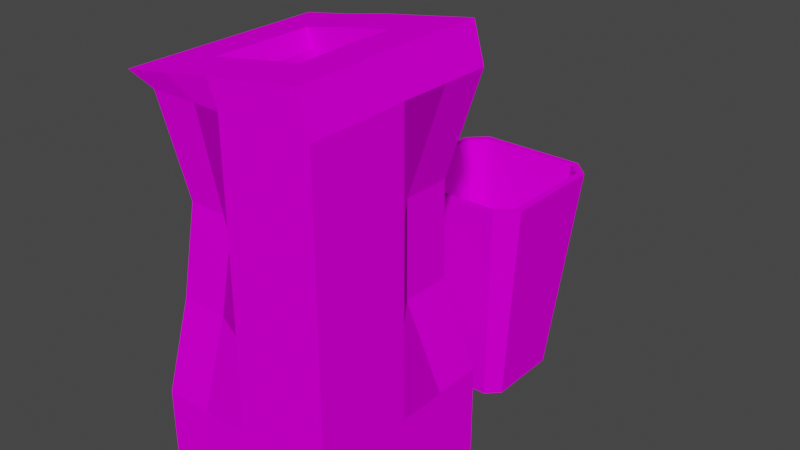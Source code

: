 # Source: Bins.blend  (saved by Blender 2.92.15; exported with 4.5.12 LTS)
import bpy
from mathutils import Matrix  # noqa: F401  (used for matrix-valued properties, if any)

bpy.ops.wm.read_factory_settings(use_empty=True)
scene = bpy.context.scene
scene.name = 'Scene'

# ---- collections
col_collection = bpy.data.collections.new('Collection'); scene.collection.children.link(col_collection)

# ---- images (referenced by path relative to the original .blend; pixels are not part of the script)
import os
ASSET_DIR = os.environ.get("B2B_ASSET_DIR", "")  # directory of the original .blend (textures are referenced by path, not embedded)
HERE = os.path.dirname(os.path.abspath(__file__))  # packed textures are extracted next to this script under _unpacked/

def load_image(name, relpath, width, height, colorspace="sRGB"):
    """Load a texture the original file referenced (path relative to the .blend, or extracted next to this script)."""
    p = next((c for c in (os.path.join(HERE, relpath), os.path.join(ASSET_DIR, relpath)) if relpath and os.path.exists(c)), "")
    if p:
        img = bpy.data.images.load(p, check_existing=True)
        img.name = name
    else:  # same state as the original file: an image datablock whose file is absent (Cycles renders it pink)
        img = bpy.data.images.new(name, width, height)
        img.source = "FILE"
        img.filepath = "//" + (relpath or name)
    img.colorspace_settings.name = colorspace
    return img
img_smallbin_texture_png = load_image('SmallBin_Texture.png', 'SmallBin_Texture.png', 1024, 1024, 'sRGB')
img_bigbin_texture_png = load_image('BigBin_Texture.png', 'BigBin_Texture.png', 1024, 1024, 'sRGB')

# ---- materials (node trees are filled in below, after node groups)
mat_smallbin_material = bpy.data.materials.new('SmallBin_Material')
mat_smallbin_material.use_transparent_shadow = False
mat_bigbin_material = bpy.data.materials.new('BigBin_Material')
mat_bigbin_material.use_transparent_shadow = False
mat_bigbin_b_material = bpy.data.materials.new('BigBin_B_Material')
mat_bigbin_b_material.use_transparent_shadow = False

# ---- material node trees
mat_smallbin_material.use_nodes = True; mat_smallbin_material.node_tree.nodes.clear()
_N = mat_smallbin_material.node_tree.nodes; _L = mat_smallbin_material.node_tree.links
n0 = _N.new('ShaderNodeOutputMaterial'); n0.name = 'Material Output'; n0.location = (300, 300)
n1 = _N.new('ShaderNodeBsdfDiffuse'); n1.name = 'Diffuse BSDF'; n1.location = (27, 224)
n2 = _N.new('ShaderNodeTexImage'); n2.name = 'Image Texture'; n2.location = (-296, 269)
n2.image = img_smallbin_texture_png
n2.interpolation = 'Closest'
_L.new(n1.outputs[0], n0.inputs[0])
_L.new(n2.outputs[0], n1.inputs[0])
n0.is_active_output = True
mat_bigbin_material.use_nodes = True; mat_bigbin_material.node_tree.nodes.clear()
_N = mat_bigbin_material.node_tree.nodes; _L = mat_bigbin_material.node_tree.links
n0 = _N.new('ShaderNodeOutputMaterial'); n0.name = 'Material Output'; n0.location = (300, 300)
n1 = _N.new('ShaderNodeBsdfDiffuse'); n1.name = 'Diffuse BSDF'; n1.location = (60, 257)
n2 = _N.new('ShaderNodeTexImage'); n2.name = 'Image Texture'; n2.location = (-280, 247)
n2.image = img_bigbin_texture_png
n2.interpolation = 'Closest'
_L.new(n1.outputs[0], n0.inputs[0])
_L.new(n2.outputs[0], n1.inputs[0])
n0.is_active_output = True
mat_bigbin_b_material.use_nodes = True; mat_bigbin_b_material.node_tree.nodes.clear()
_N = mat_bigbin_b_material.node_tree.nodes; _L = mat_bigbin_b_material.node_tree.links
n0 = _N.new('ShaderNodeOutputMaterial'); n0.name = 'Material Output'; n0.location = (300, 300)
n1 = _N.new('ShaderNodeBsdfDiffuse'); n1.name = 'Diffuse BSDF'; n1.location = (27, 245)
n2 = _N.new('ShaderNodeTexImage'); n2.name = 'Image Texture'; n2.location = (-322, 239)
n2.image = img_bigbin_texture_png
n2.interpolation = 'Closest'
_L.new(n2.outputs[0], n1.inputs[0])
_L.new(n1.outputs[0], n0.inputs[0])
n0.is_active_output = True

# ---- world
world_world = bpy.data.worlds.new('World'); scene.world = world_world
world_world.use_nodes = True; world_world.node_tree.nodes.clear()
_N = world_world.node_tree.nodes; _L = world_world.node_tree.links
n0 = _N.new('ShaderNodeOutputWorld'); n0.name = 'World Output'; n0.location = (300, 300)
n1 = _N.new('ShaderNodeBackground'); n1.name = 'Background'; n1.location = (10, 300)
n1.inputs[0].default_value = (0.05088, 0.05088, 0.05088, 1.0)
_L.new(n1.outputs[0], n0.inputs[0])
n0.is_active_output = True
world_world.color = (0.05088, 0.05088, 0.05088)
world_world.use_sun_shadow = False
world_world.sun_shadow_jitter_overblur = 0.0

# ---- meshes
me_mesh = bpy.data.meshes.new('Mesh')
me_mesh.from_pydata([(-2.046, -2.743, 0.0), (2.046, -2.743, 0.0), (-2.743, 2.046, 0.0), (2.743, 2.046, 0.0), (-2.937, -3.937, 11.81), (3.937, -2.937, 11.81), (-3.937, 2.937, 11.81), (2.937, 3.937, 11.81), (-2.743, -2.046, 0.0), (2.743, -2.046, 0.0), (-2.046, 2.743, 0.0), (2.046, 2.743, 0.0), (-3.937, -2.937, 11.81), (2.937, -3.937, 11.81), (-2.937, 3.937, 11.81), (3.937, 2.937, 11.81), (-2.774, -3.543, 11.81), (2.774, -3.543, 11.81), (3.543, -2.774, 11.81), (3.543, 2.774, 11.81), (2.774, 3.543, 11.81), (-2.774, 3.543, 11.81), (-3.543, 2.774, 11.81), (-3.543, -2.774, 11.81), (-1.933, -2.469, 1.969), (1.933, -2.469, 1.969), (2.469, -1.933, 1.969), (2.469, 1.933, 1.969), (1.933, 2.469, 1.969), (-1.933, 2.469, 1.969), (-2.469, 1.933, 1.969), (-2.469, -1.933, 1.969)], [], [(8, 2, 10), (10, 11, 3), (8, 10, 3), (3, 9, 1), (8, 3, 1), (0, 8, 1), (24, 25, 26), (26, 27, 28), (24, 26, 28), (28, 29, 30), (24, 28, 30), (31, 24, 30), (0, 1, 13), (13, 4, 0), (9, 3, 15), (15, 5, 9), (11, 10, 14), (14, 7, 11), (2, 8, 12), (12, 6, 2), (1, 9, 5), (5, 13, 1), (4, 12, 8), (8, 0, 4), (3, 11, 7), (7, 15, 3), (10, 2, 6), (6, 14, 10), (4, 13, 17), (17, 16, 4), (13, 5, 18), (18, 17, 13), (5, 15, 19), (19, 18, 5), (15, 7, 20), (20, 19, 15), (7, 14, 21), (21, 20, 7), (14, 6, 22), (22, 21, 14), (6, 12, 23), (23, 22, 6), (12, 4, 16), (16, 23, 12), (16, 17, 25), (25, 24, 16), (17, 18, 26), (26, 25, 17), (18, 19, 27), (27, 26, 18), (19, 20, 28), (28, 27, 19), (20, 21, 29), (29, 28, 20), (21, 22, 30), (30, 29, 21), (22, 23, 31), (31, 30, 22), (23, 16, 24), (24, 31, 23)])
me_mesh.polygons.foreach_set('use_smooth', [True] * 60)
_k = set([(0, 1), (0, 4), (0, 8), (1, 9), (1, 13), (2, 6), (2, 8), (2, 10), (3, 9), (3, 11), (3, 15), (4, 12), (4, 13), (5, 9), (5, 13), (5, 15), (6, 12), (6, 14), (7, 11), (7, 14), (7, 15), (8, 12), (10, 11), (10, 14), (16, 17), (16, 23), (16, 24), (17, 18), (17, 25), (18, 19), (18, 26), (19, 20), (19, 27), (20, 21), (20, 28), (21, 22), (21, 29), (22, 23), (22, 30), (23, 31), (24, 25), (24, 31), (25, 26), (26, 27), (27, 28), (28, 29), (29, 30), (30, 31)])
me_mesh.attributes.new('sharp_edge', 'BOOLEAN', 'EDGE').data.foreach_set('value', [ (min(e.vertices), max(e.vertices)) in _k for e in me_mesh.edges])
_uv = me_mesh.uv_layers.new(name='UVChannel_1')
_uv.uv.foreach_set('vector', [0.4821, 0.146, 0.4821, 0.854, 0.4225, 0.9745, 0.4225, 0.9745, 0.07217, 0.9745, 0.01254, 0.854, 0.4821, 0.146, 0.4225, 0.9745, 0.01254, 0.854, 0.01254, 0.854, 0.01254, 0.146, 0.07217, 0.02545, 0.4821, 0.146, 0.01254, 0.854, 0.07217, 0.02545, 0.4225, 0.02545, 0.4821, 0.146, 0.07217, 0.02545, 0.07217, 0.02545, 0.4225, 0.02545, 0.4821, 0.146, 0.4821, 0.146, 0.4821, 0.854, 0.4225, 0.9745, 0.07217, 0.02545, 0.4821, 0.146, 0.4225, 0.9745, 0.4225, 0.9745, 0.07217, 0.9745, 0.01254, 0.854, 0.07217, 0.02545, 0.4225, 0.9745, 0.01254, 0.854, 0.01254, 0.146, 0.07217, 0.02545, 0.01254, 0.854, 0.07217, 0.02545, 0.4225, 0.02545, 0.4225, 0.9745, 0.4225, 0.9745, 0.07217, 0.9745, 0.07217, 0.02545, 0.07217, 0.02545, 0.4225, 0.02545, 0.4225, 0.9745, 0.4225, 0.9745, 0.07217, 0.9745, 0.07217, 0.02545, 0.07217, 0.02545, 0.4225, 0.02545, 0.4225, 0.9745, 0.4225, 0.9745, 0.07217, 0.9745, 0.07217, 0.02545, 0.07217, 0.02545, 0.4225, 0.02545, 0.4225, 0.9745, 0.4225, 0.9745, 0.07217, 0.9745, 0.07217, 0.02545, 0.01595, 0.02545, 0.07217, 0.02545, 0.07217, 0.9745, 0.07217, 0.9745, 0.01595, 0.9745, 0.01595, 0.02545, 0.4787, 0.9745, 0.4225, 0.9745, 0.4225, 0.02545, 0.4225, 0.02545, 0.4787, 0.02545, 0.4787, 0.9745, 0.01595, 0.02545, 0.07217, 0.02545, 0.07217, 0.9745, 0.07217, 0.9745, 0.01595, 0.9745, 0.01595, 0.02545, 0.01595, 0.02545, 0.07217, 0.02545, 0.07217, 0.9745, 0.07217, 0.9745, 0.01595, 0.9745, 0.01595, 0.02545, 0.07217, 0.02545, 0.4225, 0.02545, 0.4225, 0.02545, 0.4225, 0.02545, 0.07217, 0.02545, 0.07217, 0.02545, 0.4225, 0.02545, 0.4821, 0.146, 0.4821, 0.146, 0.4821, 0.146, 0.4225, 0.02545, 0.4225, 0.02545, 0.4821, 0.146, 0.4821, 0.854, 0.4821, 0.854, 0.4821, 0.854, 0.4821, 0.146, 0.4821, 0.146, 0.4821, 0.854, 0.4225, 0.9745, 0.4225, 0.9745, 0.4225, 0.9745, 0.4821, 0.854, 0.4821, 0.854, 0.4225, 0.9745, 0.07217, 0.9745, 0.07217, 0.9745, 0.07217, 0.9745, 0.4225, 0.9745, 0.4225, 0.9745, 0.07217, 0.9745, 0.01254, 0.854, 0.01254, 0.854, 0.01254, 0.854, 0.07217, 0.9745, 0.07217, 0.9745, 0.01254, 0.854, 0.01254, 0.146, 0.01254, 0.146, 0.01254, 0.146, 0.01254, 0.854, 0.01254, 0.854, 0.01254, 0.146, 0.07217, 0.02545, 0.07217, 0.02545, 0.07217, 0.02545, 0.01254, 0.146, 0.01254, 0.146, 0.07217, 0.02545, 0.4225, 0.02545, 0.4225, 0.02545, 0.4225, 0.02545, 0.07217, 0.02545, 0.07217, 0.02545, 0.4225, 0.02545, 0.4821, 0.146, 0.4821, 0.146, 0.4821, 0.146, 0.4225, 0.02545, 0.4225, 0.02545, 0.4821, 0.146, 0.4821, 0.854, 0.4821, 0.854, 0.4821, 0.854, 0.4821, 0.146, 0.4821, 0.146, 0.4821, 0.854, 0.4225, 0.9745, 0.4225, 0.9745, 0.4225, 0.9745, 0.4821, 0.854, 0.4821, 0.854, 0.4225, 0.9745, 0.07217, 0.9745, 0.07217, 0.9745, 0.07217, 0.9745, 0.4225, 0.9745, 0.4225, 0.9745, 0.07217, 0.9745, 0.01254, 0.854, 0.01254, 0.854, 0.01254, 0.854, 0.07217, 0.9745, 0.07217, 0.9745, 0.01254, 0.854, 0.01254, 0.146, 0.01254, 0.146, 0.01254, 0.146, 0.01254, 0.854, 0.01254, 0.854, 0.01254, 0.146, 0.07217, 0.02545, 0.07217, 0.02545, 0.07217, 0.02545, 0.01254, 0.146, 0.01254, 0.146])
me_mesh.materials.append(mat_smallbin_material)
me_mesh.use_remesh_fix_poles = True
me_mesh.use_remesh_preserve_attributes = False
me_mesh.use_mirror_vertex_groups = False
me_mesh.update()
me_mesh.normals_split_custom_set([tuple(v) for v in zip(*[iter([0.0, 0.0, -1.0, 0.0, 0.0, -1.0, 0.0, 0.0, -1.0, 0.0, 0.0, -1.0, 0.0, 0.0, -1.0, 0.0, 0.0, -1.0, 0.0, 0.0, -1.0, 0.0, 0.0, -1.0, 0.0, 0.0, -1.0, 0.0, 0.0, -1.0, 0.0, 0.0, -1.0, 0.0, 0.0, -1.0, 0.0, 0.0, -1.0, 0.0, 0.0, -1.0, 0.0, 0.0, -1.0, 0.0, 0.0, -1.0, 0.0, 0.0, -1.0, 0.0, 0.0, -1.0, 0.0, 0.0, 1.0, 0.0, 0.0, 1.0, 0.0, 0.0, 1.0, 0.0, 0.0, 1.0, 0.0, 0.0, 1.0, 0.0, 0.0, 1.0, 0.0, 0.0, 1.0, 0.0, 0.0, 1.0, 0.0, 0.0, 1.0, 0.0, 0.0, 1.0, 0.0, 0.0, 1.0, 0.0, 0.0, 1.0, 0.0, 0.0, 1.0, 0.0, 0.0, 1.0, 0.0, 0.0, 1.0, 0.0, 0.0, 1.0, 0.0, 0.0, 1.0, 0.0, 0.0, 1.0, 0.0, -0.9949, -0.1006, 0.0, -0.9949, -0.1006, 0.0, -0.9949, -0.1006, 0.0, -0.9949, -0.1006, 0.0, -0.9949, -0.1006, 0.0, -0.9949, -0.1006, 0.9949, 0.0, -0.1006, 0.9949, 0.0, -0.1006, 0.9949, 0.0, -0.1006, 0.9949, 0.0, -0.1006, 0.9949, 0.0, -0.1006, 0.9949, 0.0, -0.1006, 0.0, 0.9949, -0.1006, 0.0, 0.9949, -0.1006, 0.0, 0.9949, -0.1006, 0.0, 0.9949, -0.1006, 0.0, 0.9949, -0.1006, 0.0, 0.9949, -0.1006, -0.9949, 0.0, -0.1006, -0.9949, 0.0, -0.1006, -0.9949, 0.0, -0.1006, -0.9949, 0.0, -0.1006, -0.9949, 0.0, -0.1006, -0.9949, 0.0, -0.1006, 0.7017, -0.7017, -0.1239, 0.7017, -0.7017, -0.1239, 0.7017, -0.7017, -0.1239, 0.7017, -0.7017, -0.1239, 0.7017, -0.7017, -0.1239, 0.7017, -0.7017, -0.1239, -0.7017, -0.7017, -0.1239, -0.7017, -0.7017, -0.1239, -0.7017, -0.7017, -0.1239, -0.7017, -0.7017, -0.1239, -0.7017, -0.7017, -0.1239, -0.7017, -0.7017, -0.1239, 0.7017, 0.7017, -0.1239, 0.7017, 0.7017, -0.1239, 0.7017, 0.7017, -0.1239, 0.7017, 0.7017, -0.1239, 0.7017, 0.7017, -0.1239, 0.7017, 0.7017, -0.1239, -0.7017, 0.7017, -0.1239, -0.7017, 0.7017, -0.1239, -0.7017, 0.7017, -0.1239, -0.7017, 0.7017, -0.1239, -0.7017, 0.7017, -0.1239, -0.7017, 0.7017, -0.1239, 0.0, 0.0, 1.0, 1.429e-06, 0.0, 1.0, 2.226e-06, 0.0, 1.0, 2.226e-06, 0.0, 1.0, -1.728e-07, 0.0, 1.0, 0.0, 0.0, 1.0, 1.429e-06, 0.0, 1.0, 3.889e-08, 0.0, 1.0, 7.138e-07, 0.0, 1.0, 7.138e-07, 0.0, 1.0, 2.226e-06, 0.0, 1.0, 1.429e-06, 0.0, 1.0, 3.889e-08, 0.0, 1.0, -1.443e-06, 0.0, 1.0, -1.037e-06, 0.0, 1.0, -1.037e-06, 0.0, 1.0, 7.138e-07, 0.0, 1.0, 3.889e-08, 0.0, 1.0, -1.443e-06, 0.0, 1.0, 0.0, 0.0, 1.0, 1.728e-07, 0.0, 1.0, 1.728e-07, 0.0, 1.0, -1.037e-06, 0.0, 1.0, -1.443e-06, 0.0, 1.0, 0.0, 0.0, 1.0, -1.429e-06, 0.0, 1.0, -2.226e-06, 0.0, 1.0, -2.226e-06, 0.0, 1.0, 1.728e-07, 0.0, 1.0, 0.0, 0.0, 1.0, -1.429e-06, 0.0, 1.0, -3.889e-08, 0.0, 1.0, -7.138e-07, 0.0, 1.0, -7.138e-07, 0.0, 1.0, -2.226e-06, 0.0, 1.0, -1.429e-06, 0.0, 1.0, -3.889e-08, 0.0, 1.0, 1.443e-06, 0.0, 1.0, 1.037e-06, 0.0, 1.0, 1.037e-06, 0.0, 1.0, -7.138e-07, 0.0, 1.0, -3.889e-08, 0.0, 1.0, 1.443e-06, 0.0, 1.0, 0.0, 0.0, 1.0, -1.728e-07, 0.0, 1.0, -1.728e-07, 0.0, 1.0, 1.037e-06, 0.0, 1.0, 1.443e-06, 0.0, 1.0, 0.0, 0.9941, 0.1085, 0.0, 0.9941, 0.1085, 0.0, 0.9941, 0.1085, 0.0, 0.9941, 0.1085, 0.0, 0.9941, 0.1085, 0.0, 0.9941, 0.1085, -0.7005, 0.7005, 0.1364, -0.7005, 0.7005, 0.1364, -0.7005, 0.7005, 0.1364, -0.7005, 0.7005, 0.1364, -0.7005, 0.7005, 0.1364, -0.7005, 0.7005, 0.1364, -0.9941, 0.0, 0.1085, -0.9941, 0.0, 0.1085, -0.9941, 0.0, 0.1085, -0.9941, 0.0, 0.1085, -0.9941, 0.0, 0.1085, -0.9941, 0.0, 0.1085, -0.7005, -0.7005, 0.1364, -0.7005, -0.7005, 0.1364, -0.7005, -0.7005, 0.1364, -0.7005, -0.7005, 0.1364, -0.7005, -0.7005, 0.1364, -0.7005, -0.7005, 0.1364, 0.0, -0.9941, 0.1085, 0.0, -0.9941, 0.1085, 0.0, -0.9941, 0.1085, 0.0, -0.9941, 0.1085, 0.0, -0.9941, 0.1085, 0.0, -0.9941, 0.1085, 0.7005, -0.7005, 0.1364, 0.7005, -0.7005, 0.1364, 0.7005, -0.7005, 0.1364, 0.7005, -0.7005, 0.1364, 0.7005, -0.7005, 0.1364, 0.7005, -0.7005, 0.1364, 0.9941, 0.0, 0.1085, 0.9941, 0.0, 0.1085, 0.9941, 0.0, 0.1085, 0.9941, 0.0, 0.1085, 0.9941, 0.0, 0.1085, 0.9941, 0.0, 0.1085, 0.7005, 0.7005, 0.1364, 0.7005, 0.7005, 0.1364, 0.7005, 0.7005, 0.1364, 0.7005, 0.7005, 0.1364, 0.7005, 0.7005, 0.1364, 0.7005, 0.7005, 0.1364])] * 3)])
me_cube_019 = bpy.data.meshes.new('Cube.019')
me_cube_019.from_pydata([(-1.0, -1.0, -1.0), (-0.8523, -0.9469, 0.9875), (-1.0, 1.0, -1.0), (-1.004, 1.0, 1.0), (1.0, -1.0, -1.0), (0.9956, -1.0, 1.0), (1.0, 1.0, -1.0), (0.9956, 1.0, 1.008), (-1.0, 0.0, -1.0), (-0.8293, -0.8617, 0.0), (-1.004, 0.0, 1.0), (-0.7989, 0.7649, 0.0), (0.0, 1.0, -1.0), (-0.004382, 1.0, 1.008), (0.757, 0.8085, 0.0), (1.0, 0.0, -1.0), (0.9956, 0.0, 1.008), (1.0, -1.0, 0.0), (0.0, -1.0, -1.0), (-0.004382, -1.0, 1.0), (0.0, 0.0, -1.0), (0.0, -1.0, 0.0), (1.0, 0.0, 0.0), (0.0, 1.0, 0.0), (-1.0, 0.0, 0.0), (-1.0, -0.5, -1.0), (-0.6772, -0.8086, 0.4875), (-1.004, 0.5, 1.0), (-0.7989, 0.7649, -0.5), (-0.5, 1.0, -1.0), (0.4956, 1.0, 1.008), (1.0, 1.0, -0.5), (1.0, 0.5, -1.0), (0.9956, -0.5, 1.0), (1.0, -1.0, -0.5), (0.5, -1.0, -1.0), (-0.3523, -0.9469, 0.9875), (-1.0, 0.5, -1.0), (-1.0, -1.0, -0.5), (-0.8523, -0.4469, 0.9875), (-1.0, 1.0, 0.5), (0.5, 1.0, -1.0), (-0.5044, 1.0, 1.0), (0.757, 0.8085, 0.5), (1.0, -0.5, -1.0), (0.9956, 0.5, 1.008), (1.0, -1.0, 0.5), (-0.5, -1.0, -1.0), (0.4956, -1.0, 1.0), (-0.004382, -0.5, 1.0), (-0.004382, 0.5, 1.008), (0.4956, 0.0, 1.008), (-0.5044, 0.0, 1.0), (0.0, -0.5, -1.0), (0.0, 0.5, -1.0), (-0.5, 0.0, -1.0), (0.5, 0.0, -1.0), (-0.3293, -0.8617, 0.0), (0.5, -1.0, 0.0), (0.0, -1.0, -0.5), (0.0, -1.0, 0.5), (1.0, -0.5, 0.0), (0.757, 0.3085, 0.0), (1.0, 0.0, -0.5), (1.0, 0.0, 0.5), (0.257, 0.8085, 0.0), (-0.2989, 0.7649, 0.0), (0.0, 1.0, -0.5), (0.0, 1.0, 0.5), (-0.7989, 0.2649, 0.0), (-0.8293, -0.3617, 0.0), (-1.0, 0.0, -0.5), (-1.0, 0.0, 0.5), (-0.6772, -0.3086, 0.4875), (-1.0, -0.5, -0.5), (-0.7989, 0.2649, -0.5), (-0.5, 1.0, 0.5), (-0.2989, 0.7649, -0.5), (0.5, 1.0, -0.5), (0.757, 0.3085, 0.5), (1.0, 0.5, -0.5), (1.0, -0.5, -0.5), (0.5, -1.0, 0.5), (0.5, -1.0, -0.5), (-0.5, -1.0, -0.5), (0.5, 0.5, -1.0), (-0.5, 0.5, -1.0), (-0.5, -0.5, -1.0), (-0.5044, 0.5, 1.0), (0.4956, 0.5, 1.008), (0.4956, -0.5, 1.0), (-0.5044, -0.5, 1.0), (0.5, -0.5, -1.0), (-0.1772, -0.8086, 0.4875), (1.0, -0.5, 0.5), (0.257, 0.8085, 0.5), (-1.0, 0.5, 0.5), (0.0, 0.5, -0.6893), (0.0, 0.0, -0.6893), (-0.5, 0.0, -0.6893), (0.0, -0.5, -0.6893), (0.5, 0.0, -0.6893), (-0.5, 0.5, -0.6893), (0.5, 0.5, -0.6893), (0.5, -0.5, -0.6893), (-0.5, -0.5, -0.6893), (-1.096, 0.4994, 1.053), (-1.096, 0.9994, 1.053), (0.3841, 0.9994, 1.171), (0.8782, 0.9994, 1.208), (0.8807, -0.5006, 1.2), (0.8807, -1.001, 1.2), (-0.6017, -1.001, 1.09), (-1.096, -1.001, 1.053), (-1.096, -0.5006, 1.053), (-1.096, -0.0006159, 1.053), (-0.6017, 0.9994, 1.09), (-0.1101, 0.9994, 1.135), (0.8782, 0.4994, 1.208), (0.8782, -0.0006159, 1.208), (0.3866, -1.001, 1.164), (-0.1076, -1.001, 1.127), (-0.1076, -0.5006, 1.127), (0.3841, -0.0006159, 1.171), (-0.1101, 0.4994, 1.135), (-0.6017, -0.0006159, 1.09), (-0.6017, 0.4994, 1.09), (0.3841, 0.4994, 1.171), (0.3866, -0.5006, 1.164), (-0.6017, -0.5006, 1.09)], [], [(96, 27, 3, 40), (95, 30, 7, 43), (94, 33, 5, 46), (93, 36, 1, 26), (92, 44, 4, 35), (16, 45, 118, 119), (7, 30, 108, 109), (49, 90, 104, 100), (89, 51, 123, 127), (87, 53, 18, 47), (86, 54, 20, 55), (85, 32, 15, 56), (84, 57, 9, 38), (83, 58, 21, 59), (82, 48, 19, 60), (81, 61, 17, 34), (80, 62, 22, 63), (79, 45, 16, 64), (78, 65, 14, 31), (77, 66, 23, 67), (76, 42, 13, 68), (75, 69, 11, 28), (74, 70, 24, 71), (73, 39, 10, 72), (70, 73, 72, 24), (9, 26, 73, 70), (26, 1, 39, 73), (25, 74, 71, 8), (0, 38, 74, 25), (38, 9, 70, 74), (37, 75, 28, 2), (8, 71, 75, 37), (71, 24, 69, 75), (66, 76, 68, 23), (11, 40, 76, 66), (40, 3, 42, 76), (29, 77, 67, 12), (2, 28, 77, 29), (28, 11, 66, 77), (41, 78, 31, 6), (12, 67, 78, 41), (67, 23, 65, 78), (62, 79, 64, 22), (14, 43, 79, 62), (43, 7, 45, 79), (32, 80, 63, 15), (6, 31, 80, 32), (31, 14, 62, 80), (44, 81, 34, 4), (15, 63, 81, 44), (63, 22, 61, 81), (58, 82, 60, 21), (17, 46, 82, 58), (46, 5, 48, 82), (35, 83, 59, 18), (4, 34, 83, 35), (34, 17, 58, 83), (47, 84, 38, 0), (18, 59, 84, 47), (59, 21, 57, 84), (54, 85, 56, 20), (12, 41, 85, 54), (41, 6, 32, 85), (37, 86, 55, 8), (2, 29, 86, 37), (29, 12, 54, 86), (25, 87, 47, 0), (8, 55, 87, 25), (55, 20, 53, 87), (50, 88, 102, 97), (48, 5, 111, 120), (33, 16, 119, 110), (90, 49, 122, 128), (1, 36, 112, 113), (39, 1, 113, 114), (88, 50, 124, 126), (13, 42, 116, 117), (52, 91, 105, 99), (51, 90, 128, 123), (51, 89, 103, 101), (3, 27, 106, 107), (53, 92, 35, 18), (20, 56, 92, 53), (56, 15, 44, 92), (57, 93, 26, 9), (21, 60, 93, 57), (60, 19, 36, 93), (61, 94, 46, 17), (22, 64, 94, 61), (64, 16, 33, 94), (65, 95, 43, 14), (23, 68, 95, 65), (68, 13, 30, 95), (69, 96, 40, 11), (24, 72, 96, 69), (72, 10, 27, 96), (103, 97, 98, 101), (97, 102, 99, 98), (101, 98, 100, 104), (98, 99, 105, 100), (88, 52, 99, 102), (90, 51, 101, 104), (89, 50, 97, 103), (91, 49, 100, 105), (129, 114, 113, 112), (128, 122, 121, 120), (126, 106, 115, 125), (117, 116, 126, 124), (116, 107, 106, 126), (118, 127, 123, 119), (109, 108, 127, 118), (108, 117, 124, 127), (110, 128, 120, 111), (119, 123, 128, 110), (122, 129, 112, 121), (125, 115, 114, 129), (27, 10, 115, 106), (42, 3, 107, 116), (91, 52, 125, 129), (10, 39, 114, 115), (49, 91, 129, 122), (36, 19, 121, 112), (50, 89, 127, 124), (52, 88, 126, 125), (5, 33, 110, 111), (19, 48, 120, 121), (30, 13, 117, 108), (45, 7, 109, 118)])
me_cube_019.polygons.foreach_set('use_smooth', [True] * 128)
me_cube_019.polygons.foreach_set('material_index', [0, 0, 0, 0, 0, 1, 1, 0, 1, 0, 0, 0, 0, 0, 0, 0, 0, 0, 0, 0, 0, 0, 0, 0, 0, 0, 0, 0, 0, 0, 0, 0, 0, 0, 0, 0, 0, 0, 0, 0, 0, 0, 0, 0, 0, 0, 0, 0, 0, 0, 0, 0, 0, 0, 0, 0, 0, 0, 0, 0, 0, 0, 0, 0, 0, 0, 0, 0, 0, 0, 1, 1, 1, 1, 1, 1, 1, 0, 1, 0, 1, 0, 0, 0, 0, 0, 0, 0, 0, 0, 0, 0, 0, 0, 0, 0, 0, 0, 0, 0, 0, 0, 0, 0, 1, 1, 1, 1, 1, 1, 1, 1, 1, 1, 1, 1, 1, 1, 1, 1, 1, 1, 1, 1, 1, 1, 1, 1])
_k = set([(0, 25), (0, 38), (0, 47), (1, 26), (1, 36), (1, 39), (1, 113), (2, 28), (2, 29), (2, 37), (3, 27), (3, 40), (3, 107), (4, 34), (4, 35), (4, 44), (5, 33), (5, 46), (5, 111), (6, 31), (6, 32), (6, 41), (7, 30), (7, 43), (7, 45), (7, 109), (8, 25), (8, 37), (8, 71), (9, 26), (9, 38), (9, 57), (9, 70), (10, 27), (10, 39), (10, 72), (10, 115), (11, 28), (11, 40), (11, 66), (11, 69), (12, 29), (12, 41), (12, 67), (13, 30), (13, 68), (14, 31), (14, 43), (14, 62), (14, 65), (15, 32), (15, 44), (16, 33), (16, 45), (16, 64), (17, 34), (17, 46), (18, 35), (18, 47), (19, 36), (19, 60), (19, 121), (21, 57), (21, 59), (21, 60), (22, 62), (22, 63), (22, 64), (23, 65), (23, 66), (23, 67), (23, 68), (24, 69), (24, 70), (24, 71), (24, 72), (26, 73), (26, 93), (28, 75), (28, 77), (29, 77), (30, 95), (31, 78), (31, 80), (36, 93), (36, 112), (37, 75), (38, 74), (38, 84), (39, 73), (39, 114), (40, 76), (40, 96), (43, 79), (43, 95), (45, 79), (51, 89), (51, 90), (52, 88), (52, 91), (57, 84), (57, 93), (59, 84), (60, 93), (62, 79), (62, 80), (63, 80), (64, 79), (65, 78), (65, 95), (66, 76), (66, 77), (67, 77), (67, 78), (68, 76), (68, 95), (69, 75), (69, 96), (70, 73), (70, 74), (71, 74), (71, 75), (72, 73), (72, 96), (88, 102), (88, 126), (89, 103), (89, 127), (90, 104), (90, 128), (91, 105), (91, 129), (97, 102), (97, 103), (99, 102), (99, 105), (100, 104), (100, 105), (101, 103), (101, 104), (106, 107), (106, 115), (107, 116), (108, 109), (108, 117), (109, 118), (110, 111), (110, 119), (110, 128), (111, 120), (112, 113), (112, 121), (113, 114), (114, 115), (116, 117), (116, 126), (117, 124), (118, 119), (119, 123), (120, 121), (122, 128), (122, 129), (123, 127), (123, 128), (124, 126), (124, 127), (125, 126), (125, 129)])
me_cube_019.attributes.new('sharp_edge', 'BOOLEAN', 'EDGE').data.foreach_set('value', [ (min(e.vertices), max(e.vertices)) in _k for e in me_cube_019.edges])
_uv = me_cube_019.uv_layers.new(name='UVMap')
_uv.uv.foreach_set('vector', [0.05336, 0.4319, 0.01455, 0.432, 0.01455, 0.3455, 0.05336, 0.3455, 0.07378, 0.2259, 0.05335, 0.3139, 0.0187, 0.3098, 0.03498, 0.2219, 0.2155, 0.6027, 0.2155, 0.6888, 0.1767, 0.689, 0.1767, 0.6028, 0.2699, 0.07989, 0.2814, -0.009315, 0.3201, -0.01348, 0.3086, 0.07573, 0.3708, 0.4306, 0.3352, 0.4306, 0.3321, 0.3441, 0.3708, 0.3441, 0.5392, 0.6765, 0.5779, 0.6764, 0.5782, 0.708, 0.5396, 0.7066, 0.5605, 0.3224, 0.5905, 0.3262, 0.6072, 0.3533, 0.5274, 0.3497, 0.05332, 0.9874, 0.01455, 0.9824, 0.0217, 0.6913, 0.06048, 0.6963, 0.996, 0.7025, 0.9155, 0.7024, 0.915, 0.6768, 0.9956, 0.6767, 0.4483, 0.4307, 0.4095, 0.4307, 0.4095, 0.3442, 0.4483, 0.3442, 0.4483, 0.6037, 0.4095, 0.6037, 0.4095, 0.5172, 0.4483, 0.5172, 0.3708, 0.6037, 0.3321, 0.6036, 0.3321, 0.5171, 0.3708, 0.5172, 0.2981, 0.2454, 0.2833, 0.1621, 0.3221, 0.158, 0.3369, 0.2412, 0.2205, 0.2537, 0.2187, 0.1675, 0.2575, 0.1633, 0.2593, 0.2496, 0.2169, 0.08128, 0.2154, -0.00499, 0.2542, -0.009152, 0.2557, 0.07711, 0.2156, 0.4306, 0.2156, 0.5166, 0.1767, 0.5168, 0.1768, 0.4307, 0.2933, 0.4303, 0.2789, 0.5207, 0.2544, 0.5165, 0.2544, 0.4305, 0.2788, 0.6068, 0.2931, 0.6899, 0.2543, 0.69, 0.2543, 0.6026, 0.05847, 0.0539, 0.07559, 0.1397, 0.0368, 0.1357, 0.01968, 0.04984, 0.1205, 0.05752, 0.1187, 0.1437, 0.09545, 0.1442, 0.09726, 0.05796, 0.1324, 0.2344, 0.131, 0.3206, 0.09214, 0.3179, 0.09364, 0.2303, 0.1305, 0.4718, 0.09168, 0.4718, 0.09168, 0.3853, 0.1305, 0.3853, 0.131, 0.6048, 0.09176, 0.5803, 0.09218, 0.5184, 0.131, 0.5183, 0.05354, 0.5707, 0.01515, 0.5953, 0.01455, 0.5185, 0.05336, 0.5184, 0.09176, 0.5803, 0.05354, 0.5707, 0.05336, 0.5184, 0.09218, 0.5184, 0.09176, 0.6668, 0.05354, 0.6571, 0.05354, 0.5707, 0.09176, 0.5803, 0.05354, 0.6571, 0.01515, 0.6817, 0.01515, 0.5953, 0.05354, 0.5707, 0.1698, 0.6047, 0.131, 0.6048, 0.131, 0.5183, 0.1698, 0.5183, 0.1698, 0.6912, 0.131, 0.6913, 0.131, 0.6048, 0.1698, 0.6047, 0.131, 0.6913, 0.09176, 0.6668, 0.09176, 0.5803, 0.131, 0.6048, 0.1698, 0.4318, 0.1305, 0.4718, 0.1305, 0.3853, 0.1698, 0.3453, 0.1698, 0.5183, 0.131, 0.5183, 0.1305, 0.4718, 0.1698, 0.4318, 0.131, 0.5183, 0.09218, 0.5184, 0.09168, 0.4718, 0.1305, 0.4718, 0.1187, 0.1437, 0.1324, 0.2344, 0.09364, 0.2303, 0.09545, 0.1442, 0.1575, 0.1478, 0.1712, 0.2385, 0.1324, 0.2344, 0.1187, 0.1437, 0.1712, 0.2385, 0.1698, 0.3247, 0.131, 0.3206, 0.1324, 0.2344, 0.1379, -0.02418, 0.1205, 0.05752, 0.09726, 0.05796, 0.09907, -0.02824, 0.1767, -0.02012, 0.1593, 0.06158, 0.1205, 0.05752, 0.1379, -0.02418, 0.1593, 0.06158, 0.1575, 0.1478, 0.1187, 0.1437, 0.1205, 0.05752, 0.06028, -0.03229, 0.05847, 0.0539, 0.01968, 0.04984, 0.02149, -0.0304, 0.09907, -0.02824, 0.09726, 0.05796, 0.05847, 0.0539, 0.06028, -0.03229, 0.09726, 0.05796, 0.09545, 0.1442, 0.07559, 0.1397, 0.05847, 0.0539, 0.2789, 0.5207, 0.2788, 0.6068, 0.2543, 0.6026, 0.2544, 0.5165, 0.3177, 0.5206, 0.3176, 0.6066, 0.2788, 0.6068, 0.2789, 0.5207, 0.3176, 0.6066, 0.3319, 0.6898, 0.2931, 0.6899, 0.2788, 0.6068, 0.2933, 0.3443, 0.2933, 0.4303, 0.2544, 0.4305, 0.2545, 0.3444, 0.3281, 0.3441, 0.3321, 0.4302, 0.2933, 0.4303, 0.2933, 0.3443, 0.3321, 0.4302, 0.3177, 0.5206, 0.2789, 0.5207, 0.2933, 0.4303, 0.2157, 0.3445, 0.2156, 0.4306, 0.1768, 0.4307, 0.1768, 0.3447, 0.2545, 0.3444, 0.2544, 0.4305, 0.2156, 0.4306, 0.2157, 0.3445, 0.2544, 0.4305, 0.2544, 0.5165, 0.2156, 0.5166, 0.2156, 0.4306, 0.2187, 0.1675, 0.2169, 0.08128, 0.2557, 0.07711, 0.2575, 0.1633, 0.1799, 0.1717, 0.1781, 0.08544, 0.2169, 0.08128, 0.2187, 0.1675, 0.1781, 0.08544, 0.1767, -0.0008271, 0.2154, -0.00499, 0.2169, 0.08128, 0.2223, 0.3183, 0.2205, 0.2537, 0.2593, 0.2496, 0.2611, 0.3175, 0.1836, 0.326, 0.1818, 0.2579, 0.2205, 0.2537, 0.2223, 0.3183, 0.1818, 0.2579, 0.1799, 0.1717, 0.2187, 0.1675, 0.2205, 0.2537, 0.2999, 0.32, 0.2981, 0.2454, 0.3369, 0.2412, 0.3387, 0.3275, 0.2611, 0.3175, 0.2593, 0.2496, 0.2981, 0.2454, 0.2999, 0.32, 0.2593, 0.2496, 0.2575, 0.1633, 0.2833, 0.1621, 0.2981, 0.2454, 0.4095, 0.6037, 0.3708, 0.6037, 0.3708, 0.5172, 0.4095, 0.5172, 0.4095, 0.6902, 0.3708, 0.6887, 0.3708, 0.6037, 0.4095, 0.6037, 0.3708, 0.6887, 0.334, 0.6887, 0.3321, 0.6036, 0.3708, 0.6037, 0.487, 0.6037, 0.4483, 0.6037, 0.4483, 0.5172, 0.487, 0.5172, 0.487, 0.6809, 0.4483, 0.6819, 0.4483, 0.6037, 0.487, 0.6037, 0.4483, 0.6819, 0.4095, 0.6902, 0.4095, 0.6037, 0.4483, 0.6037, 0.487, 0.4307, 0.4483, 0.4307, 0.4483, 0.3442, 0.487, 0.3442, 0.487, 0.5172, 0.4483, 0.5172, 0.4483, 0.4307, 0.487, 0.4307, 0.4483, 0.5172, 0.4095, 0.5172, 0.4095, 0.4307, 0.4483, 0.4307, 0.3709, 0.7145, 0.4097, 0.7108, 0.4141, 1.002, 0.3781, 1.007, 0.9267, 0.02921, 0.8463, 0.03308, 0.8633, 0.0, 0.9431, 0.002071, 0.9268, 0.6754, 0.5392, 0.6765, 0.5396, 0.7066, 0.9272, 0.7032, 0.5519, 0.9487, 0.5904, 0.9534, 0.6059, 0.9747, 0.5261, 0.976, 0.6339, 0.0213, 0.5535, 0.02518, 0.5926, 0.006213, 0.6643, 0.008284, 0.7257, 0.9108, 0.7257, 0.9913, 0.6857, 0.9914, 0.6857, 0.9194, 0.8196, 0.6958, 0.7392, 0.6992, 0.7564, 0.6823, 0.8261, 0.6813, 0.671, 0.3299, 0.7515, 0.3325, 0.7665, 0.3477, 0.687, 0.3511, 0.2155, 1.018, 0.1767, 1.018, 0.1768, 0.7269, 0.2156, 0.7267, 0.9155, 0.7024, 0.8349, 0.7036, 0.8345, 0.6778, 0.915, 0.6768, 0.4559, 0.7179, 0.4947, 0.7179, 0.4947, 1.011, 0.4559, 1.011, 0.7011, 0.6776, 0.7011, 0.7582, 0.6857, 0.7583, 0.6857, 0.6778, 0.4095, 0.4307, 0.3708, 0.4306, 0.3708, 0.3441, 0.4095, 0.3442, 0.4095, 0.5172, 0.3708, 0.5172, 0.3708, 0.4306, 0.4095, 0.4307, 0.3708, 0.5172, 0.3321, 0.5171, 0.3352, 0.4306, 0.3708, 0.4306, 0.2833, 0.1621, 0.2699, 0.07989, 0.3086, 0.07573, 0.3221, 0.158, 0.2575, 0.1633, 0.2557, 0.07711, 0.2699, 0.07989, 0.2833, 0.1621, 0.2557, 0.07711, 0.2542, -0.009152, 0.2814, -0.009315, 0.2699, 0.07989, 0.2156, 0.5166, 0.2155, 0.6027, 0.1767, 0.6028, 0.1767, 0.5168, 0.2544, 0.5165, 0.2543, 0.6026, 0.2155, 0.6027, 0.2156, 0.5166, 0.2543, 0.6026, 0.2543, 0.69, 0.2155, 0.6888, 0.2155, 0.6027, 0.07559, 0.1397, 0.07378, 0.2259, 0.03498, 0.2219, 0.0368, 0.1357, 0.09545, 0.1442, 0.09364, 0.2303, 0.07378, 0.2259, 0.07559, 0.1397, 0.09364, 0.2303, 0.09214, 0.3179, 0.05335, 0.3139, 0.07378, 0.2259, 0.09168, 0.4718, 0.05336, 0.4319, 0.05336, 0.3455, 0.09168, 0.3853, 0.09218, 0.5184, 0.05336, 0.5184, 0.05336, 0.4319, 0.09168, 0.4718, 0.05336, 0.5184, 0.01455, 0.5185, 0.01455, 0.432, 0.05336, 0.4319, 0.332, 0.8996, 0.2932, 0.8996, 0.2932, 0.8131, 0.332, 0.8131, 0.2932, 0.8996, 0.2545, 0.8996, 0.2545, 0.8131, 0.2932, 0.8131, 0.332, 0.8131, 0.2932, 0.8131, 0.2932, 0.7266, 0.332, 0.7266, 0.2932, 0.8131, 0.2545, 0.8131, 0.2545, 0.7266, 0.2932, 0.7266, 0.2543, 1.017, 0.2155, 1.018, 0.2156, 0.7267, 0.2545, 0.7266, 0.4171, 0.7192, 0.4559, 0.7179, 0.4559, 1.011, 0.4171, 1.011, 0.3341, 0.7195, 0.3709, 0.7145, 0.3781, 1.007, 0.3393, 1.012, 0.0921, 0.9923, 0.05332, 0.9874, 0.06048, 0.6963, 0.0971, 0.7012, 0.9119, 0.2417, 0.9917, 0.2417, 0.9917, 0.3222, 0.9119, 0.3222, 0.7522, 0.2417, 0.832, 0.2417, 0.832, 0.3222, 0.7522, 0.3222, 0.9119, 0.08056, 0.9917, 0.08056, 0.9917, 0.1611, 0.9119, 0.1611, 0.8324, 0.0, 0.9119, 1.311e-06, 0.9119, 0.08056, 0.8324, 0.08056, 0.9119, 1.311e-06, 0.9917, 1.311e-06, 0.9917, 0.08056, 0.9119, 0.08056, 0.6727, 0.08056, 0.7525, 0.08056, 0.7525, 0.1611, 0.6727, 0.1611, 0.6727, 0.0, 0.7525, 0.0, 0.7525, 0.08056, 0.6727, 0.08056, 0.7525, 0.0, 0.8324, 0.0, 0.8324, 0.08056, 0.7525, 0.08056, 0.6809, 0.2417, 0.7522, 0.2417, 0.7522, 0.3222, 0.6774, 0.3222, 0.6727, 0.1611, 0.7525, 0.1611, 0.7522, 0.2417, 0.6809, 0.2417, 0.832, 0.2417, 0.9119, 0.2417, 0.9119, 0.3222, 0.832, 0.3222, 0.9119, 0.1611, 0.9917, 0.1611, 0.9917, 0.2417, 0.9119, 0.2417, 0.7011, 0.7582, 0.7011, 0.8388, 0.6857, 0.8389, 0.6857, 0.7583, 0.7515, 0.3325, 0.832, 0.3362, 0.8463, 0.3455, 0.7665, 0.3477, 0.8463, 0.9816, 0.9268, 0.9815, 0.9271, 0.9975, 0.8466, 0.9977, 0.7011, 0.8388, 0.7257, 0.9108, 0.6857, 0.9194, 0.6857, 0.8389, 0.5904, 0.9534, 0.6709, 0.958, 0.682, 0.9733, 0.6059, 0.9747, 0.5535, 0.02518, 0.539, 0.02533, 0.5547, 0.004142, 0.5926, 0.006213, 0.7392, 0.6992, 0.6629, 0.7039, 0.6752, 0.6809, 0.7564, 0.6823, 0.9268, 0.9815, 0.5392, 0.9814, 0.5395, 0.9974, 0.9271, 0.9975, 0.8463, 0.6755, 0.9268, 0.6754, 0.9272, 0.7032, 0.8467, 0.7055, 0.539, 0.02533, 0.9267, 0.02921, 0.9431, 0.002071, 0.5547, 0.004142, 0.5905, 0.3262, 0.671, 0.3299, 0.687, 0.3511, 0.6072, 0.3533, 0.5779, 0.6764, 0.6584, 0.6762, 0.6588, 0.706, 0.5782, 0.708])
me_cube_019.materials.append(mat_bigbin_material)
me_cube_019.materials.append(mat_bigbin_b_material)
me_cube_019.use_remesh_fix_poles = True
me_cube_019.use_remesh_preserve_attributes = False
me_cube_019.use_mirror_vertex_groups = False
me_cube_019.update()
me_cube_019.normals_split_custom_set([tuple(v) for v in zip(*[iter([-1.0, 0.0, -0.008764, -1.0, 0.0, -0.008764, -1.0, 0.0, -0.008764, -1.0, 0.0, -0.008764, 0.0, 0.9357, -0.3528, 0.0, 0.9357, -0.3528, 0.0, 0.9357, -0.3528, 0.0, 0.9357, -0.3528, 1.0, -1.709e-05, 0.004365, 1.0, -3.435e-05, 0.00873, 1.0, 0.0, 0.008764, 1.0, 0.0, 0.004382, 0.0, -0.9638, -0.2665, 0.0, -0.9638, -0.2665, 0.0, -0.9638, -0.2665, 0.0, -0.9638, -0.2665, 0.0, 0.0, -1.0, 0.0, 0.0, -1.0, 0.0, 0.0, -1.0, 0.0, 0.0, -1.0, 0.8639, -0.002846, 0.5036, 0.8627, 0.0, 0.5056, 0.8627, 0.0, 0.5056, 0.8639, -0.002829, 0.5036, -0.0001223, 1.0, 0.003309, -0.0001441, 1.0, 0.003898, -0.0001301, 1.0, 0.00352, -0.0001223, 1.0, 0.003309, -0.000174, 1.0, 0.004701, -0.0001366, 1.0, 0.003697, 0.0, 1.0, 0.0, 0.0, 1.0, 0.0, -0.8262, 0.0, -0.5634, -0.8277, 0.003339, -0.5612, -0.8277, 0.003322, -0.5612, -0.8262, 0.0, -0.5634, 0.0, 0.0, -1.0, 0.0, 0.0, -1.0, 0.0, 0.0, -1.0, 0.0, 0.0, -1.0, 0.0, 0.0, -1.0, 0.0, 0.0, -1.0, 0.0, 0.0, -1.0, 0.0, 0.0, -1.0, 0.0, 0.0, -1.0, 0.0, 0.0, -1.0, 0.0, 0.0, -1.0, 0.0, 0.0, -1.0, 0.0, -0.9638, 0.2665, 0.0, -0.9638, 0.2665, 0.0, -0.9638, 0.2665, 0.0, -0.9638, 0.2665, 0.0, -1.0, 0.0, 0.0, -1.0, 0.0, 0.0, -1.0, 0.0, 0.0, -1.0, 0.0, 0.0, -1.0, -1.389e-09, 6.588e-05, -1.0, -0.001782, 1.208e-05, -1.0, -0.0003322, 0.0, -1.0, -2.802e-09, 1.0, 0.0, 0.0, 1.0, 0.0, 0.0, 1.0, 0.0, 0.0, 1.0, 0.0, 0.0, 0.9203, 0.2766, 0.2766, 0.9203, 0.2766, 0.2766, 0.9203, 0.2766, 0.2766, 0.9203, 0.2766, 0.2766, 0.9234, 0.2775, -0.2653, 0.9234, 0.2775, -0.2653, 0.9234, 0.2775, -0.2653, 0.9234, 0.2775, -0.2653, 0.0, 0.9339, 0.3577, 0.0, 0.9339, 0.3577, 0.0, 0.9339, 0.3577, 0.0, 0.9339, 0.3577, -0.6183, 0.786, 0.0, -0.6183, 0.786, 0.0, -0.6183, 0.786, 0.0, -0.6183, 0.786, 0.0, 0.0, 1.0, 2.787e-09, -0.0001718, 1.0, 0.00662, -0.000367, 1.0, 0.005245, 0.0, 1.0, 5.544e-09, -1.0, 0.0, 0.0, -1.0, 0.0, 0.0, -1.0, 0.0, 0.0, -1.0, 0.0, 0.0, -0.9629, -0.1908, 0.1908, -0.9629, -0.1908, 0.1908, -0.9629, -0.1908, 0.1908, -0.9629, -0.1908, 0.1908, -0.8292, -0.5139, -0.2199, -0.8292, -0.5139, -0.2199, -0.8292, -0.5139, -0.2199, -0.8292, -0.5139, -0.2199, -0.7943, -0.5877, 0.1539, -0.7943, -0.5877, 0.1539, -0.7943, -0.5877, 0.1539, -0.7943, -0.5877, 0.1539, -0.9546, 0.0, 0.2978, -0.9546, 0.0, 0.2978, -0.9546, 0.0, 0.2978, -0.9546, 0.0, 0.2978, -0.9438, 0.0, -0.3305, -0.9438, 0.0, -0.3305, -0.9438, 0.0, -0.3305, -0.9438, 0.0, -0.3305, -1.0, 0.0, 0.0, -1.0, 0.0, 0.0, -1.0, 0.0, 0.0, -1.0, 0.0, 0.0, -1.0, 0.0, 0.0, -1.0, 0.0, 0.0, -1.0, 0.0, 0.0, -1.0, 0.0, 0.0, -0.9464, 0.0, 0.3231, -0.9464, 0.0, 0.3231, -0.9464, 0.0, 0.3231, -0.9464, 0.0, 0.3231, -0.9278, 0.0, 0.3732, -0.9278, 0.0, 0.3732, -0.9278, 0.0, 0.3732, -0.9278, 0.0, 0.3732, -0.9373, 0.2464, 0.2464, -0.9373, 0.2464, 0.2464, -0.9373, 0.2464, 0.2464, -0.9373, 0.2464, 0.2464, -0.7964, 0.6047, 0.0, -0.7964, 0.6047, 0.0, -0.7964, 0.6047, 0.0, -0.7964, 0.6047, 0.0, -0.2717, 0.9232, -0.2717, -0.2717, 0.9232, -0.2717, -0.2717, 0.9232, -0.2717, -0.2717, 0.9232, -0.2717, 0.0, 0.9049, -0.4255, 0.0, 0.9049, -0.4255, 0.0, 0.9049, -0.4255, 0.0, 0.9049, -0.4255, 0.0, 1.0, 0.0, -3.33e-05, 1.0, 0.0008994, -0.0001718, 1.0, 0.00662, 0.0, 1.0, 2.787e-09, -0.2717, 0.9232, 0.2717, -0.2717, 0.9232, 0.2717, -0.2717, 0.9232, 0.2717, -0.2717, 0.9232, 0.2717, 0.0, 0.9049, 0.4255, 0.0, 0.9049, 0.4255, 0.0, 0.9049, 0.4255, 0.0, 0.9049, 0.4255, 0.0, 1.0, 0.0, 0.0, 1.0, 0.0, 0.0, 1.0, 0.0, 0.0, 1.0, 0.0, 0.0, 1.0, 0.0, 0.0, 1.0, 0.0, 0.0, 1.0, 0.0, 0.0, 1.0, 0.0, 0.0, 1.0, 0.0, 0.0, 1.0, 0.0, 0.0, 1.0, 0.0, 0.0, 1.0, 0.0, 0.2382, 0.9416, 0.2382, 0.2382, 0.9416, 0.2382, 0.2382, 0.9416, 0.2382, 0.2382, 0.9416, 0.2382, 0.7856, 0.6188, 0.0, 0.7856, 0.6188, 0.0, 0.7856, 0.6188, 0.0, 0.7856, 0.6188, 0.0, 1.0, 0.0, 0.0, 1.0, 0.0, 0.0, 1.0, 0.0, 0.0, 1.0, 0.0, 0.0, 0.9051, 0.0, -0.4253, 0.9051, 0.0, -0.4253, 0.9051, 0.0, -0.4253, 0.9051, 0.0, -0.4253, 1.0, 0.0, 0.0, 1.0, 0.0, 0.0, 1.0, 0.0, 0.0, 1.0, 0.0, 0.0, 1.0, 0.0, 0.0, 1.0, 0.0, 0.0, 1.0, 0.0, 0.0, 1.0, 0.0, 0.0, 0.8994, 0.0, 0.4371, 0.8994, 0.0, 0.4371, 0.8994, 0.0, 0.4371, 0.8994, 0.0, 0.4371, 1.0, 0.0, 0.0, 1.0, 0.0, 0.0, 1.0, 0.0, 0.0, 1.0, 0.0, 0.0, 1.0, 0.0, 0.0, 1.0, 0.0, 0.0, 1.0, 0.0, 0.0, 1.0, 0.0, 0.0, 1.0, 0.0, 0.0, 1.0, 0.0, 0.0, 1.0, 0.0, 0.0, 1.0, 0.0, 0.0, 0.0, -1.0, 0.0, 0.0, -1.0, -1.389e-09, 0.0, -1.0, -2.802e-09, 0.0, -1.0, 0.0, 0.0, -1.0, 0.0, 0.0, -1.0, 0.0, 0.0, -1.0, -1.389e-09, 0.0, -1.0, 0.0, 0.0, -1.0, 0.0, 0.0001108, -1.0, -0.002997, 6.588e-05, -1.0, -0.001782, 0.0, -1.0, -1.389e-09, 0.0, -1.0, 0.0, 0.0, -1.0, 0.0, 0.0, -1.0, 0.0, 0.0, -1.0, 0.0, 0.0, -1.0, 0.0, 0.0, -1.0, 0.0, 0.0, -1.0, 0.0, 0.0, -1.0, 0.0, 0.0, -1.0, 0.0, 0.0, -1.0, 0.0, 0.0, -1.0, 0.0, 0.0, -1.0, 0.0, 0.0, -1.0, 0.0, 0.0, -1.0, 0.0, 0.0, -1.0, 0.0, 0.0, -1.0, 0.0, 0.0, -1.0, 0.0, 0.0, -1.0, 0.0, 0.0, -1.0, 0.0, 0.0, -1.0, 0.0, -0.1623, -0.9733, 0.1623, -0.1623, -0.9733, 0.1623, -0.1623, -0.9733, 0.1623, -0.1623, -0.9733, 0.1623, 0.0, 0.0, -1.0, 0.0, 0.0, -1.0, 0.0, 0.0, -1.0, 0.0, 0.0, -1.0, 0.0, 0.0, -1.0, 0.0, 0.0, -1.0, 0.0, 0.0, -1.0, 0.0, 0.0, -1.0, 0.0, 0.0, -1.0, 0.0, 0.0, -1.0, 0.0, 0.0, -1.0, 0.0, 0.0, -1.0, 0.0, 0.0, -1.0, 0.0, 0.0, -1.0, 0.0, 0.0, -1.0, 0.0, 0.0, -1.0, 0.0, 0.0, -1.0, 0.0, 0.0, -1.0, 0.0, 0.0, -1.0, 0.0, 0.0, -1.0, 0.0, 0.0, -1.0, 0.0, 0.0, -1.0, 0.0, 0.0, -1.0, 0.0, 0.0, -1.0, 0.0, 0.0, -1.0, 0.0, 0.0, -1.0, 0.0, 0.0, -1.0, 0.0, 0.0, -1.0, 0.0, 0.0, -1.0, 0.0, 0.0, -1.0, 0.0, 0.0, -1.0, 0.0, 0.0, -1.0, 0.0, 0.0, -1.0, 0.0, 0.0, -1.0, 0.0, 0.0, -1.0, 0.0, 0.0, -1.0, 0.0003603, -1.0, -0.004685, 2.499e-05, -1.0, -0.0004754, 0.0, -1.0, 0.0, 0.0, -1.0, 0.0, 6.588e-05, -1.0, -0.001782, 0.0001108, -1.0, -0.002997, 0.0001223, -1.0, -0.003308, 0.0001211, -1.0, -0.003277, 0.8663, -0.002831, 0.4995, 0.8639, -0.002846, 0.5036, 0.8639, -0.002829, 0.5036, 0.8663, -0.002848, 0.4995, -0.0001366, 1.0, 0.003697, -0.000174, 1.0, 0.004701, -0.0001627, 1.0, 0.004401, -0.0001526, 1.0, 0.004128, 0.01843, -0.8667, -0.4985, 0.01843, -0.8667, -0.4985, 0.01843, -0.8667, -0.4985, 0.01843, -0.8667, -0.4985, -0.2611, 0.0, -0.9653, -0.2611, 0.0, -0.9653, -0.2611, 0.0, -0.9653, -0.2611, 0.0, -0.9653, 2.499e-05, -1.0, -0.0004754, 0.0003603, -1.0, -0.004685, 0.000176, -1.0, -0.004354, 0.0002857, -1.0, -0.005412, -0.000367, 1.0, 0.005245, -0.0001718, 1.0, 0.00662, -0.000289, 1.0, 0.005963, -0.000176, 1.0, 0.004354, 1.0, 0.0, 0.002594, 1.0, 0.0, 0.002594, 1.0, 0.0, 0.002594, 1.0, 0.0, 0.002594, -0.8277, 0.003339, -0.5612, -0.8291, 0.006663, -0.559, -0.8291, 0.006663, -0.559, -0.8277, 0.003322, -0.5612, -1.0, 1.009e-05, -0.002585, -1.0, 0.0, -0.002582, -1.0, 0.0, -0.002582, -1.0, 1.014e-05, -0.002585, -0.504, 0.0, -0.8637, -0.504, 0.0, -0.8637, -0.504, 0.0, -0.8637, -0.504, 0.0, -0.8637, 0.0, 0.0, -1.0, 0.0, 0.0, -1.0, 0.0, 0.0, -1.0, 0.0, 0.0, -1.0, 0.0, 0.0, -1.0, 0.0, 0.0, -1.0, 0.0, 0.0, -1.0, 0.0, 0.0, -1.0, 0.0, 0.0, -1.0, 0.0, 0.0, -1.0, 0.0, 0.0, -1.0, 0.0, 0.0, -1.0, 0.0, -0.9941, 0.1083, 0.0, -0.9941, 0.1083, 0.0, -0.9941, 0.1083, 0.0, -0.9941, 0.1083, -0.5432, -0.8297, 0.1283, -0.5432, -0.8297, 0.1283, -0.5432, -0.8297, 0.1283, -0.5432, -0.8297, 0.1283, -0.4061, -0.8925, -0.1963, -0.4061, -0.8925, -0.1963, -0.4061, -0.8925, -0.1963, -0.4061, -0.8925, -0.1963, 1.0, 0.0, 0.0, 1.0, -1.709e-05, 0.004365, 1.0, 0.0, 0.004382, 1.0, 0.0, 0.0, 1.0, 0.0, 0.0, 1.0, -3.418e-05, 0.004348, 1.0, -1.709e-05, 0.004365, 1.0, 0.0, 0.0, 1.0, -3.418e-05, 0.004348, 1.0, -6.836e-05, 0.008696, 1.0, -3.435e-05, 0.00873, 1.0, -1.709e-05, 0.004365, 0.0, 1.0, 0.0, 0.0, 1.0, 0.0, 0.0, 1.0, 0.0, 0.0, 1.0, 0.0, 0.5975, 0.8019, 0.0, 0.5975, 0.8019, 0.0, 0.5975, 0.8019, 0.0, 0.5975, 0.8019, 0.0, 0.2385, 0.9428, -0.2328, 0.2385, 0.9428, -0.2328, 0.2385, 0.9428, -0.2328, 0.2385, 0.9428, -0.2328, -0.9278, 0.0, -0.3732, -0.9278, 0.0, -0.3732, -0.9278, 0.0, -0.3732, -0.9278, 0.0, -0.3732, -0.9373, 0.2464, -0.2464, -0.9373, 0.2464, -0.2464, -0.9373, 0.2464, -0.2464, -0.9373, 0.2464, -0.2464, -1.0, 0.0, -0.008764, -1.0, 0.0, -0.008764, -1.0, 0.0, -0.008764, -1.0, 0.0, -0.008764, 0.0, 0.0, 1.0, 0.0, 0.0, 1.0, 0.0, 0.0, 1.0, 0.0, 0.0, 1.0, 0.0, 0.0, 1.0, 0.0, 0.0, 1.0, 0.0, 0.0, 1.0, 0.0, 0.0, 1.0, 0.0, 0.0, 1.0, 0.0, 0.0, 1.0, 0.0, 0.0, 1.0, 0.0, 0.0, 1.0, 0.0, 0.0, 1.0, 0.0, 0.0, 1.0, 0.0, 0.0, 1.0, 0.0, 0.0, 1.0, 1.0, 0.0, 0.002594, 1.0, 0.0, 0.002594, 1.0, 0.0, 0.002594, 1.0, 0.0, 0.002594, -1.0, 2.028e-05, -0.002588, -1.0, 1.009e-05, -0.002585, -1.0, 1.014e-05, -0.002585, -1.0, 2.028e-05, -0.002588, 0.000136, -1.0, -0.003683, 0.0003603, -1.0, -0.004685, 0.0, -1.0, 0.0, 0.0, -1.0, 0.0, -1.989e-05, 1.0, 0.0005341, -0.000174, 1.0, 0.004701, 0.0, 1.0, 0.0, 0.0, 1.0, 0.0, -0.07416, 0.0, 0.9972, -0.07416, 0.0, 0.9972, -0.07416, 0.0, 0.9972, -0.07416, 0.0, 0.9972, -0.07416, 0.0, 0.9972, -0.07416, 0.0, 0.9972, -0.07416, 0.0, 0.9972, -0.07416, 0.0, 0.9972, -0.07416, 0.0, 0.9972, -0.07416, 0.0, 0.9972, -0.07416, 0.0, 0.9972, -0.07416, 0.0, 0.9972, -0.09015, 0.0, 0.9959, -0.09015, 0.0, 0.9959, -0.09015, 0.0, 0.9959, -0.09015, 0.0, 0.9959, -0.07416, 0.0, 0.9972, -0.07416, 0.0, 0.9972, -0.07416, 0.0, 0.9972, -0.07416, 0.0, 0.9972, -0.07416, 0.0, 0.9972, -0.07416, 0.0, 0.9972, -0.07416, 0.0, 0.9972, -0.07416, 0.0, 0.9972, -0.07416, 0.0, 0.9972, -0.07416, 0.0, 0.9972, -0.07416, 0.0, 0.9972, -0.07416, 0.0, 0.9972, -0.07416, 0.0, 0.9972, -0.07416, 0.0, 0.9972, -0.07416, 0.0, 0.9972, -0.07416, 0.0, 0.9972, -0.07416, 0.0, 0.9972, -0.07416, 0.0, 0.9972, -0.07416, 0.0, 0.9972, -0.07416, 0.0, 0.9972, -0.07415, -0.01583, 0.9971, -0.07415, -0.01583, 0.9971, -0.07415, -0.01583, 0.9971, -0.07415, -0.01583, 0.9971, -0.07416, 0.0, 0.9972, -0.07416, 0.0, 0.9972, -0.07416, 0.0, 0.9972, -0.07416, 0.0, 0.9972, -0.07416, 0.0, 0.9972, -0.07416, 0.0, 0.9972, -0.07416, 0.0, 0.9972, -0.07416, 0.0, 0.9972, -0.504, 0.0, -0.8637, -0.504, 0.0, -0.8637, -0.504, 0.0, -0.8637, -0.504, 0.0, -0.8637, -0.0001718, 1.0, 0.00662, -3.33e-05, 1.0, 0.0008994, -0.0003025, 1.0, 0.008184, -0.000289, 1.0, 0.005963, 0.6794, 0.0, 0.7338, 0.6794, 0.0, 0.7338, 0.6794, 0.0, 0.7338, 0.6794, 0.0, 0.7338, -0.3292, -0.04044, -0.9434, -0.3292, -0.04044, -0.9434, -0.3292, -0.04044, -0.9434, -0.3292, -0.04044, -0.9434, -0.000174, 1.0, 0.004701, -1.989e-05, 1.0, 0.0005341, -0.0002029, 1.0, 0.005488, -0.0001627, 1.0, 0.004401, -0.04313, -0.9553, -0.2924, -0.04313, -0.9553, -0.2924, -0.04313, -0.9553, -0.2924, -0.04313, -0.9553, -0.2924, 0.0003603, -1.0, -0.004685, 0.000136, -1.0, -0.003683, 0.0001526, -1.0, -0.004129, 0.000176, -1.0, -0.004354, 0.6794, 0.0, 0.7338, 0.6794, 0.0, 0.7338, 0.6794, 0.0, 0.7338, 0.6794, 0.0, 0.7338, 0.8675, 0.0, 0.4974, 0.8663, -0.002831, 0.4995, 0.8663, -0.002848, 0.4995, 0.8675, 0.0, 0.4974, 1.208e-05, -1.0, -0.0003322, 6.588e-05, -1.0, -0.001782, 0.0001211, -1.0, -0.003277, 0.0001526, -1.0, -0.004128, -0.0001441, 1.0, 0.003898, -0.000367, 1.0, 0.005245, -0.000176, 1.0, 0.004354, -0.0001301, 1.0, 0.00352, 0.8627, 0.0, 0.5056, 0.8627, 0.0, 0.5056, 0.8627, 0.0, 0.5056, 0.8627, 0.0, 0.5056])] * 3)])

# ---- objects
ob_bin = bpy.data.objects.new('Bin', me_mesh)
ob_cube_014 = bpy.data.objects.new('Cube.014', me_cube_019)

# ---- transforms, parenting, visibility, modifiers, constraints
ob_bin.location = (0.008085, -0.006902, 0.0)
ob_bin.scale = (0.2598, 0.2598, 0.2598)
ob_bin.color = (0.8, 0.8, 0.8, 1.0)
ob_bin.lineart.crease_threshold = 0.0
ob_cube_014.location = (-0.004974, -3.387, 2.74)
ob_cube_014.scale = (1.267, 1.365, 2.629)
ob_cube_014.color = (0.8, 0.8, 0.8, 1.0)
ob_cube_014.lineart.crease_threshold = 0.0

# ---- collection membership
col_collection.objects.link(ob_bin)
col_collection.objects.link(ob_cube_014)

# ---- scene / render settings (as saved in the file)
scene.frame_start = 1; scene.frame_end = 250; scene.frame_set(1)
scene.render.engine = 'BLENDER_EEVEE_NEXT'
scene.cycles.use_denoising = False
scene.cycles.samples = 128
scene.cycles.sampling_pattern = 'TABULATED_SOBOL'
scene.cycles.use_adaptive_sampling = False
scene.cycles.use_light_tree = False
scene.view_settings.view_transform = 'Filmic'
bpy.context.view_layer.update()

# ---- added for rendering (the .blend has no active camera and no usable light): camera, sun
cam_auto = bpy.data.cameras.new('AutoCamera')
cam_auto.lens = 50.0
cam_auto.sensor_width = 36.0
cam_auto.clip_end = 1000.0
ob_auto_camera = bpy.data.objects.new('AutoCamera', cam_auto)
scene.collection.objects.link(ob_auto_camera)
ob_auto_camera.location = (7.9649, -11.5051, 9.38285)
ob_auto_camera.rotation_euler = (1.09748, -7.21219e-08, 0.694738)
scene.camera = ob_auto_camera
light_auto_sun = bpy.data.lights.new('AutoSun', 'SUN')
light_auto_sun.energy = 3.0
light_auto_sun.angle = 0.0523599
ob_auto_sun = bpy.data.objects.new('AutoSun', light_auto_sun)
scene.collection.objects.link(ob_auto_sun)
ob_auto_sun.rotation_euler = (0.872665, 0.174533, 0.523599)
bpy.context.view_layer.update()
